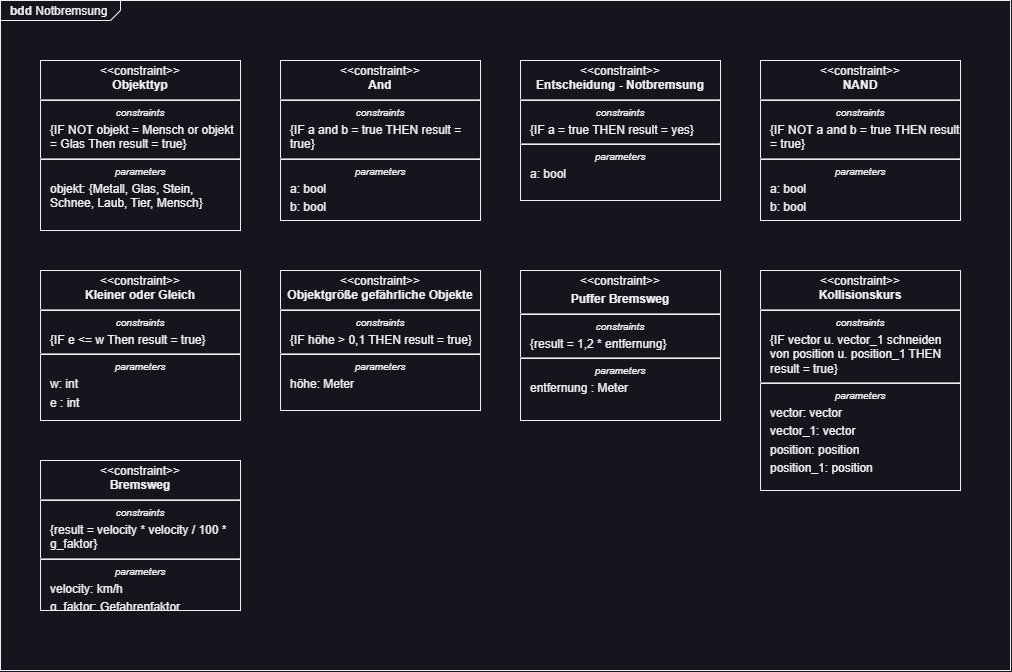

The diagram above was exported from draw.io. Its source (the exported page's mxGraphModel, read from the mxfile embedded in the PNG):
<mxGraphModel dx="1376" dy="847" grid="1" gridSize="10" guides="1" tooltips="1" connect="1" arrows="1" fold="1" page="1" pageScale="1" pageWidth="850" pageHeight="1100" math="0" shadow="0">
  <root>
    <mxCell id="0" />
    <mxCell id="1" parent="0" />
    <mxCell id="YcovKsiL6sOtGHQFJfTx-1" value="&lt;p style=&quot;margin:0px;margin-top:4px;margin-left:10px;text-align:left;&quot;&gt;&lt;b&gt;bdd&lt;/b&gt;   Notbremsung&lt;/p&gt;" style="html=1;shape=mxgraph.sysml.package;labelX=120;align=left;spacingLeft=10;overflow=fill;recursiveResize=0;" parent="1" vertex="1">
      <mxGeometry x="20" y="20" width="1010" height="670" as="geometry" />
    </mxCell>
    <mxCell id="YcovKsiL6sOtGHQFJfTx-5" value="&lt;p style=&quot;margin: 4px 0px 0px;&quot;&gt;&amp;lt;&amp;lt;constraint&amp;gt;&amp;gt;&lt;br&gt;&lt;b&gt;Objekttyp&lt;/b&gt;&lt;/p&gt;&lt;hr&gt;&lt;p style=&quot;font-size: 10px; margin: 4px 0px 0px;&quot;&gt;&lt;i&gt;constraints&lt;/i&gt;&lt;/p&gt;&lt;p style=&quot;margin: 4px 0px 0px 10px; text-align: left;&quot;&gt;{IF NOT objekt = Mensch or objekt = Glas Then result = true}&lt;br&gt;&lt;/p&gt;&lt;hr&gt;&lt;p style=&quot;font-size: 10px; margin: 4px 0px 0px;&quot;&gt;&lt;i&gt;parameters&lt;/i&gt;&lt;/p&gt;&lt;p style=&quot;margin: 4px 0px 0px 10px; text-align: left;&quot;&gt;objekt: {Metall, Glas, Stein, Schnee, Laub, Tier, Mensch}&lt;/p&gt;" style="shape=rect;html=1;overflow=fill;whiteSpace=wrap;" parent="1" vertex="1">
      <mxGeometry x="60" y="80" width="200" height="170" as="geometry" />
    </mxCell>
    <mxCell id="YcovKsiL6sOtGHQFJfTx-7" value="&lt;p style=&quot;margin:0px;margin-top:4px;text-align:center;&quot;&gt;&amp;lt;&amp;lt;constraint&amp;gt;&amp;gt;&lt;br&gt;&lt;b&gt;Entscheidung - Notbremsung&lt;/b&gt;&lt;/p&gt;&lt;hr&gt;&lt;p style=&quot;font-size:10px;margin:0px;margin-top:4px;text-align:center;&quot;&gt;&lt;i&gt;constraints&lt;/i&gt;&lt;/p&gt;&lt;p style=&quot;margin:0px;margin-top:4px;margin-left:10px;text-align:left;&quot;&gt;{IF a = true THEN result = yes}&lt;br&gt;&lt;/p&gt;&lt;hr&gt;&lt;p style=&quot;font-size:10px;margin:0px;margin-top:4px;text-align:center;&quot;&gt;&lt;i&gt;parameters&lt;/i&gt;&lt;/p&gt;&lt;p style=&quot;margin:0px;margin-top:4px;margin-left:10px;text-align:left;&quot;&gt;a: bool&lt;/p&gt;" style="shape=rect;html=1;overflow=fill;whiteSpace=wrap;" parent="1" vertex="1">
      <mxGeometry x="540" y="80" width="200" height="140" as="geometry" />
    </mxCell>
    <mxCell id="YcovKsiL6sOtGHQFJfTx-8" value="&lt;p style=&quot;margin:0px;margin-top:4px;text-align:center;&quot;&gt;&amp;lt;&amp;lt;constraint&amp;gt;&amp;gt;&lt;br&gt;&lt;b&gt;And&lt;/b&gt;&lt;/p&gt;&lt;hr&gt;&lt;p style=&quot;font-size:10px;margin:0px;margin-top:4px;text-align:center;&quot;&gt;&lt;i&gt;constraints&lt;/i&gt;&lt;/p&gt;&lt;p style=&quot;margin:0px;margin-top:4px;margin-left:10px;text-align:left;&quot;&gt;{IF a and b = true THEN result = true}&lt;br&gt;&lt;/p&gt;&lt;hr&gt;&lt;p style=&quot;font-size:10px;margin:0px;margin-top:4px;text-align:center;&quot;&gt;&lt;i&gt;parameters&lt;/i&gt;&lt;/p&gt;&lt;p style=&quot;margin:0px;margin-top:4px;margin-left:10px;text-align:left;&quot;&gt;a: bool&lt;br&gt;&lt;/p&gt;&lt;p style=&quot;margin:0px;margin-top:4px;margin-left:10px;text-align:left;&quot;&gt;b: bool&lt;br&gt;&lt;/p&gt;" style="shape=rect;html=1;overflow=fill;whiteSpace=wrap;" parent="1" vertex="1">
      <mxGeometry x="300" y="80" width="200" height="160" as="geometry" />
    </mxCell>
    <mxCell id="YcovKsiL6sOtGHQFJfTx-9" value="&lt;p style=&quot;margin: 4px 0px 0px;&quot;&gt;&amp;lt;&amp;lt;constraint&amp;gt;&amp;gt;&lt;br&gt;&lt;b&gt;Kollisionskurs&lt;/b&gt;&lt;/p&gt;&lt;hr&gt;&lt;p style=&quot;font-size: 10px; margin: 4px 0px 0px;&quot;&gt;&lt;i&gt;constraints&lt;/i&gt;&lt;/p&gt;&lt;p style=&quot;margin: 4px 0px 0px 10px; text-align: left;&quot;&gt;{IF vector u. vector_1 schneiden von position u. position_1 THEN result = true}&lt;br&gt;&lt;/p&gt;&lt;hr&gt;&lt;p style=&quot;font-size: 10px; margin: 4px 0px 0px;&quot;&gt;&lt;i&gt;parameters&lt;/i&gt;&lt;/p&gt;&lt;p style=&quot;margin: 4px 0px 0px 10px; text-align: left;&quot;&gt;vector: vector&lt;/p&gt;&lt;p style=&quot;margin: 4px 0px 0px 10px; text-align: left;&quot;&gt;vector_1: vector&lt;/p&gt;&lt;p style=&quot;margin: 4px 0px 0px 10px; text-align: left;&quot;&gt;position: position&lt;/p&gt;&lt;p style=&quot;margin: 4px 0px 0px 10px; text-align: left;&quot;&gt;position_1: position&lt;/p&gt;" style="shape=rect;html=1;overflow=fill;whiteSpace=wrap;" parent="1" vertex="1">
      <mxGeometry x="780" y="290" width="200" height="220" as="geometry" />
    </mxCell>
    <mxCell id="YcovKsiL6sOtGHQFJfTx-10" value="&lt;p style=&quot;margin: 4px 0px 0px;&quot;&gt;&amp;lt;&amp;lt;constraint&amp;gt;&amp;gt;&lt;br&gt;&lt;b&gt;Bremsweg&lt;/b&gt;&lt;/p&gt;&lt;hr&gt;&lt;p style=&quot;font-size: 10px; margin: 4px 0px 0px;&quot;&gt;&lt;i&gt;constraints&lt;/i&gt;&lt;/p&gt;&lt;p style=&quot;margin: 4px 0px 0px 10px; text-align: left;&quot;&gt;{result = velocity * velocity / 100 * g_faktor}&lt;br&gt;&lt;/p&gt;&lt;hr&gt;&lt;p style=&quot;font-size: 10px; margin: 4px 0px 0px;&quot;&gt;&lt;i&gt;parameters&lt;/i&gt;&lt;/p&gt;&lt;p style=&quot;margin: 4px 0px 0px 10px; text-align: left;&quot;&gt;velocity: km/h&lt;/p&gt;&lt;p style=&quot;margin: 4px 0px 0px 10px; text-align: left;&quot;&gt;g_faktor: Gefahrenfaktor&lt;br&gt;&lt;/p&gt;" style="shape=rect;html=1;overflow=fill;whiteSpace=wrap;" parent="1" vertex="1">
      <mxGeometry x="60" y="480" width="200" height="150" as="geometry" />
    </mxCell>
    <mxCell id="YcovKsiL6sOtGHQFJfTx-12" value="&lt;p style=&quot;margin:0px;margin-top:4px;text-align:center;&quot;&gt;&amp;lt;&amp;lt;constraint&amp;gt;&amp;gt;&lt;br&gt;&lt;b&gt;Objektgröße gefährliche Objekte&lt;/b&gt;&lt;/p&gt;&lt;hr&gt;&lt;p style=&quot;font-size:10px;margin:0px;margin-top:4px;text-align:center;&quot;&gt;&lt;i&gt;constraints&lt;/i&gt;&lt;/p&gt;&lt;p style=&quot;margin:0px;margin-top:4px;margin-left:10px;text-align:left;&quot;&gt;{IF höhe &amp;gt; 0,1 THEN result = true}&lt;br&gt;&lt;/p&gt;&lt;hr&gt;&lt;p style=&quot;font-size:10px;margin:0px;margin-top:4px;text-align:center;&quot;&gt;&lt;i&gt;parameters&lt;/i&gt;&lt;/p&gt;&lt;p style=&quot;margin:0px;margin-top:4px;margin-left:10px;text-align:left;&quot;&gt;höhe: Meter&lt;br&gt;&lt;/p&gt;" style="shape=rect;html=1;overflow=fill;whiteSpace=wrap;" parent="1" vertex="1">
      <mxGeometry x="300" y="290" width="200" height="140" as="geometry" />
    </mxCell>
    <mxCell id="YcovKsiL6sOtGHQFJfTx-13" value="&lt;p style=&quot;margin: 4px 0px 0px;&quot;&gt;&amp;lt;&amp;lt;constraint&amp;gt;&amp;gt;&lt;/p&gt;&lt;p style=&quot;margin: 4px 0px 0px;&quot;&gt;&lt;b&gt;Puffer Bremsweg&lt;/b&gt;&lt;br&gt;&lt;/p&gt;&lt;hr&gt;&lt;p style=&quot;font-size: 10px; margin: 4px 0px 0px;&quot;&gt;&lt;i&gt;constraints&lt;/i&gt;&lt;/p&gt;&lt;p style=&quot;margin: 4px 0px 0px 10px; text-align: left;&quot;&gt;{result = 1,2 * entfernung}&lt;br&gt;&lt;/p&gt;&lt;hr&gt;&lt;p style=&quot;font-size: 10px; margin: 4px 0px 0px;&quot;&gt;&lt;i&gt;parameters&lt;/i&gt;&lt;/p&gt;&lt;p style=&quot;margin: 4px 0px 0px 10px; text-align: left;&quot;&gt;entfernung : Meter&lt;/p&gt;" style="shape=rect;html=1;overflow=fill;whiteSpace=wrap;" parent="1" vertex="1">
      <mxGeometry x="540" y="290" width="200" height="150" as="geometry" />
    </mxCell>
    <mxCell id="YcovKsiL6sOtGHQFJfTx-14" value="&lt;p style=&quot;margin: 4px 0px 0px;&quot;&gt;&amp;lt;&amp;lt;constraint&amp;gt;&amp;gt;&lt;br&gt;&lt;b&gt;Kleiner oder Gleich&lt;/b&gt;&lt;br&gt;&lt;/p&gt;&lt;hr&gt;&lt;p style=&quot;font-size: 10px; margin: 4px 0px 0px;&quot;&gt;&lt;i&gt;constraints&lt;/i&gt;&lt;/p&gt;&lt;p style=&quot;margin: 4px 0px 0px 10px; text-align: left;&quot;&gt;{IF e &amp;lt;= w Then result = true}&lt;br&gt;&lt;/p&gt;&lt;hr&gt;&lt;p style=&quot;font-size: 10px; margin: 4px 0px 0px;&quot;&gt;&lt;i&gt;parameters&lt;/i&gt;&lt;/p&gt;&lt;p style=&quot;margin: 4px 0px 0px 10px; text-align: left;&quot;&gt;w: int&lt;/p&gt;&lt;p style=&quot;margin: 4px 0px 0px 10px; text-align: left;&quot;&gt;e : int&lt;/p&gt;" style="shape=rect;html=1;overflow=fill;whiteSpace=wrap;" parent="1" vertex="1">
      <mxGeometry x="60" y="290" width="200" height="150" as="geometry" />
    </mxCell>
    <mxCell id="0zBbUDFgHmEUHGAQRZg0-1" value="&lt;p style=&quot;margin:0px;margin-top:4px;text-align:center;&quot;&gt;&amp;lt;&amp;lt;constraint&amp;gt;&amp;gt;&lt;br&gt;&lt;b&gt;NAND&lt;/b&gt;&lt;/p&gt;&lt;hr&gt;&lt;p style=&quot;font-size:10px;margin:0px;margin-top:4px;text-align:center;&quot;&gt;&lt;i&gt;constraints&lt;/i&gt;&lt;/p&gt;&lt;p style=&quot;margin:0px;margin-top:4px;margin-left:10px;text-align:left;&quot;&gt;{IF NOT a and b = true THEN result = true}&lt;br&gt;&lt;/p&gt;&lt;hr&gt;&lt;p style=&quot;font-size:10px;margin:0px;margin-top:4px;text-align:center;&quot;&gt;&lt;i&gt;parameters&lt;/i&gt;&lt;/p&gt;&lt;p style=&quot;margin:0px;margin-top:4px;margin-left:10px;text-align:left;&quot;&gt;a: bool&lt;br&gt;&lt;/p&gt;&lt;p style=&quot;margin:0px;margin-top:4px;margin-left:10px;text-align:left;&quot;&gt;b: bool&lt;br&gt;&lt;/p&gt;" style="shape=rect;html=1;overflow=fill;whiteSpace=wrap;" parent="1" vertex="1">
      <mxGeometry x="780" y="80" width="200" height="160" as="geometry" />
    </mxCell>
  </root>
</mxGraphModel>